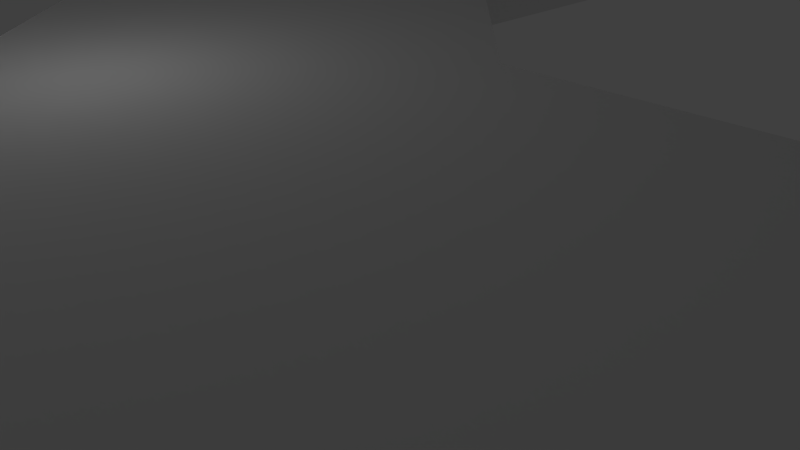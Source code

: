 # Source: pista7.blend  (saved by Blender 2.73.0; exported with 4.5.12 LTS)
import bpy
from mathutils import Matrix  # noqa: F401  (used for matrix-valued properties, if any)

bpy.ops.wm.read_factory_settings(use_empty=True)
scene = bpy.context.scene
scene.name = 'Scene'

# ---- collections
col_collection_1 = bpy.data.collections.new('Collection 1'); scene.collection.children.link(col_collection_1)
col_collection_8 = bpy.data.collections.new('Collection 8'); scene.collection.children.link(col_collection_8)

# ---- materials (node trees are filled in below, after node groups)
mat_material = bpy.data.materials.new('Material')
mat_material.alpha_threshold = 0.0
mat_material.use_transparent_shadow = False
mat_material.roughness = 0.5
mat_material.line_color = (0.0, 0.0, 0.0, 1.0)

# ---- material node trees

# ---- world
world_world = bpy.data.worlds.new('World'); scene.world = world_world
world_world.color = (0.05088, 0.05088, 0.05088)
world_world.use_sun_shadow = False
world_world.sun_shadow_jitter_overblur = 0.0
world_world.cycles.sampling_method = 'MANUAL'
world_world.cycles.sample_map_resolution = 256

# ---- cameras
cam_camera = bpy.data.cameras.new('Camera')
cam_camera.clip_end = 100.0
cam_camera.lens = 35.0
cam_camera.sensor_width = 32.0
cam_camera.sensor_height = 18.0
cam_camera.ortho_scale = 7.314
cam_camera.dof.focus_distance = 0.0
cam_camera.dof.aperture_fstop = 128.0

# ---- lights
light_lamp_009 = bpy.data.lights.new('Lamp.009', 'POINT')
light_lamp_009.transmission_factor = 0.0
light_lamp_009.cutoff_distance = 30.0
light_lamp_009.energy = 100.0
light_lamp_009.shadow_buffer_clip_start = 1.001
light_lamp_009.shadow_soft_size = 0.1
light_lamp_009.shadow_maximum_resolution = 0.006
light_lamp_009.use_absolute_resolution = True
light_lamp_009.cycles.use_multiple_importance_sampling = False
light_lamp_008 = bpy.data.lights.new('Lamp.008', 'POINT')
light_lamp_008.transmission_factor = 0.0
light_lamp_008.cutoff_distance = 30.0
light_lamp_008.energy = 100.0
light_lamp_008.shadow_buffer_clip_start = 1.001
light_lamp_008.shadow_soft_size = 0.1
light_lamp_008.shadow_maximum_resolution = 0.006
light_lamp_008.use_absolute_resolution = True
light_lamp_008.cycles.use_multiple_importance_sampling = False
light_lamp_006 = bpy.data.lights.new('Lamp.006', 'POINT')
light_lamp_006.transmission_factor = 0.0
light_lamp_006.cutoff_distance = 30.0
light_lamp_006.energy = 100.0
light_lamp_006.shadow_buffer_clip_start = 1.001
light_lamp_006.shadow_soft_size = 0.1
light_lamp_006.shadow_maximum_resolution = 0.006
light_lamp_006.use_absolute_resolution = True
light_lamp_006.cycles.use_multiple_importance_sampling = False
light_lamp_004 = bpy.data.lights.new('Lamp.004', 'POINT')
light_lamp_004.transmission_factor = 0.0
light_lamp_004.cutoff_distance = 30.0
light_lamp_004.energy = 100.0
light_lamp_004.shadow_buffer_clip_start = 1.001
light_lamp_004.shadow_soft_size = 0.1
light_lamp_004.shadow_maximum_resolution = 0.006
light_lamp_004.use_absolute_resolution = True
light_lamp_004.cycles.use_multiple_importance_sampling = False
light_lamp_003 = bpy.data.lights.new('Lamp.003', 'POINT')
light_lamp_003.transmission_factor = 0.0
light_lamp_003.cutoff_distance = 30.0
light_lamp_003.energy = 100.0
light_lamp_003.shadow_buffer_clip_start = 1.001
light_lamp_003.shadow_soft_size = 0.1
light_lamp_003.shadow_maximum_resolution = 0.006
light_lamp_003.use_absolute_resolution = True
light_lamp_003.cycles.use_multiple_importance_sampling = False
light_lamp_002 = bpy.data.lights.new('Lamp.002', 'POINT')
light_lamp_002.transmission_factor = 0.0
light_lamp_002.cutoff_distance = 30.0
light_lamp_002.energy = 100.0
light_lamp_002.shadow_buffer_clip_start = 1.001
light_lamp_002.shadow_soft_size = 0.1
light_lamp_002.shadow_maximum_resolution = 0.006
light_lamp_002.use_absolute_resolution = True
light_lamp_002.cycles.use_multiple_importance_sampling = False
light_lamp_001 = bpy.data.lights.new('Lamp.001', 'POINT')
light_lamp_001.transmission_factor = 0.0
light_lamp_001.cutoff_distance = 30.0
light_lamp_001.energy = 100.0
light_lamp_001.shadow_buffer_clip_start = 1.001
light_lamp_001.shadow_soft_size = 0.1
light_lamp_001.shadow_maximum_resolution = 0.006
light_lamp_001.use_absolute_resolution = True
light_lamp_001.cycles.use_multiple_importance_sampling = False
light_lamp = bpy.data.lights.new('Lamp', 'POINT')
light_lamp.transmission_factor = 0.0
light_lamp.cutoff_distance = 30.0
light_lamp.energy = 100.0
light_lamp.shadow_buffer_clip_start = 1.001
light_lamp.shadow_soft_size = 0.1
light_lamp.shadow_maximum_resolution = 0.006
light_lamp.use_absolute_resolution = True
light_lamp.cycles.use_multiple_importance_sampling = False
light_point = bpy.data.lights.new('Point', 'POINT')
light_point.transmission_factor = 0.0
light_point.energy = 100.0
light_point.shadow_buffer_clip_start = 0.5
light_point.shadow_soft_size = 0.1
light_point.shadow_maximum_resolution = 0.006
light_point.use_absolute_resolution = True
light_point.cycles.use_multiple_importance_sampling = False

# ---- meshes
me_cube = bpy.data.meshes.new('Cube')
me_cube.from_pydata([(81.0, -8.0, -1.0), (-1.0, -8.0, -1.0), (-1.0, 8.0, -1.0), (81.0, -8.0, 1.0), (-1.0, -8.0, 1.0), (-1.0, 8.0, 1.0), (122.5, -68.0, -1.0), (113.0, -77.5, -1.0), (97.0, -68.0, -1.0), (97.0, -68.0, 1.0), (81.0, 0.5, 1.0), (89.0, -8.0, 1.0), (94.78, -76.0, 1.0), (81.0, 0.5, -1.0), (86.78, -68.0, 1.0), (89.0, -8.0, -1.0), (81.0, -62.22, 1.0), (102.8, -84.0, 1.0), (68.7, -8.0, -1.0), (68.7, -8.0, 1.0), (81.0, -22.59, -1.0), (81.0, -22.59, 1.0), (121.0, -69.5, -1.0), (129.0, -61.5, -1.0), (113.0, -68.0, -1.0), (113.0, -68.0, 1.0), (119.7, -38.0, -1.0), (121.0, -36.67, -1.0), (113.0, -44.67, -1.0), (135.7, -22.0, -1.0), (197.0, -24.41, -1.0), (189.0, -32.41, -1.0), (129.0, -38.0, -1.0), (129.0, -38.0, 1.0), (89.0, -68.0, 1.0), (106.5, -84.0, -1.0), (97.0, -76.0, 1.0), (114.5, -76.0, 1.0), (122.5, -68.0, 1.0), (89.0, -68.0, -1.0), (121.0, -69.5, 1.0), (106.5, -84.0, 1.0), (97.0, -76.0, -1.0), (129.0, -61.5, 1.0), (113.0, -76.0, -1.0), (129.0, -28.67, 1.0), (119.7, -38.0, 1.0), (121.0, -68.0, -1.0), (127.7, -30.0, 1.0), (113.0, -76.0, 1.0), (135.7, -22.0, 1.0), (121.0, -68.0, 1.0), (113.0, -44.67, 1.0), (121.0, -36.67, 1.0), (205.0, -16.41, -1.0), (183.4, -38.0, -1.0), (189.0, -22.0, -1.0), (189.0, -22.0, 1.0), (121.0, -38.0, 1.0), (189.0, -32.41, 1.0), (183.4, -38.0, 1.0), (129.0, -30.0, 1.0), (205.0, -16.41, 1.0), (121.0, -38.0, -1.0), (191.4, -30.0, 1.0), (129.0, -30.0, -1.0), (199.4, -22.0, 1.0), (197.0, -24.41, 1.0), (129.0, -45.42, 1.0), (129.0, -45.42, -1.0), (183.7, 54.0, -1.0), (205.0, 32.72, -1.0), (189.0, 38.0, -1.0), (189.0, 38.0, 1.0), (157.2, 46.0, -1.0), (149.2, 54.0, -1.0), (143.0, 60.19, -1.0), (165.2, 38.0, -1.0), (152.6, 86.0, -1.0), (159.0, 46.0, 1.0), (151.0, 87.56, -1.0), (159.0, 79.56, -1.0), (159.0, 54.0, -1.0), (159.0, 54.0, 1.0), (136.6, 102.0, -1.0), (151.0, 87.56, 1.0), (119.0, 88.25, -1.0), (116.7, 86.0, -1.0), (143.0, 86.0, -1.0), (143.0, 86.0, 1.0), (124.7, 94.0, -1.0), (127.0, 96.25, -1.0), (127.0, 86.0, -1.0), (127.0, 86.0, 1.0), (51.0, 79.38, -1.0), (49.62, 78.0, -1.0), (111.0, 86.0, -1.0), (111.0, 86.0, 1.0), (57.62, 86.0, 1.0), (43.0, 71.38, 1.0), (111.0, 70.0, -1.0), (111.0, 70.0, 1.0), (51.0, 70.0, -1.0), (51.0, 70.0, 1.0), (35.0, 54.0, -1.0), (35.0, 54.0, 1.0), (35.0, 62.0, 1.0), (35.0, 62.0, -1.0), (0.0, 54.0, -1.0), (0.0, 54.0, 1.0), (0.0, 38.0, -1.0), (0.0, 38.0, 1.0), (-32.0, 14.42, -1.0), (-16.0, 38.0, -1.0), (-16.0, 38.0, 1.0), (-8.0, 38.0, -1.0), (-8.0, 38.0, 1.0), (-9.583, -8.0, -1.0), (-16.0, -1.583, 1.0), (-16.0, 9.0, -1.0), (-16.0, 9.0, 1.0), (189.0, -30.0, 1.0), (191.7, 46.0, 1.0), (197.0, -22.0, 1.0), (199.7, 38.0, 1.0), (197.0, 40.72, 1.0), (189.0, -30.0, -1.0), (183.7, 54.0, 1.0), (205.0, 32.72, 1.0), (197.0, -22.0, -1.0), (189.0, 48.72, 1.0), (137.2, -38.0, 1.0), (137.2, -38.0, -1.0), (189.0, -13.95, -1.0), (189.0, -13.95, 1.0), (180.8, -22.0, 1.0), (180.8, -22.0, -1.0), (181.9, 38.0, 1.0), (181.9, 54.0, 1.0), (181.9, 54.0, -1.0), (181.9, 38.0, -1.0), (189.0, 30.37, -1.0), (189.0, 30.37, 1.0), (197.0, 38.0, 1.0), (165.2, 38.0, 1.0), (189.0, 46.0, 1.0), (143.0, 60.19, 1.0), (151.0, 52.19, 1.0), (197.0, 38.0, -1.0), (159.0, 44.19, 1.0), (157.2, 46.0, 1.0), (189.0, 46.0, -1.0), (149.2, 54.0, 1.0), (143.0, 95.56, 1.0), (151.0, 54.0, 1.0), (136.6, 102.0, 1.0), (159.0, 46.0, -1.0), (144.6, 94.0, 1.0), (151.0, 54.0, -1.0), (152.6, 86.0, 1.0), (159.0, 79.56, 1.0), (165.5, 54.0, 1.0), (165.5, 54.0, -1.0), (159.0, 61.45, -1.0), (159.0, 61.45, 1.0), (143.0, 86.0, -1.0), (143.0, 86.0, 1.0), (127.0, 78.0, 1.0), (143.0, 78.0, 1.0), (135.0, 86.0, 1.0), (127.0, 78.0, -1.0), (143.0, 78.0, -1.0), (135.0, 86.0, -1.0), (143.0, 78.11, -1.0), (151.0, 86.0, 1.0), (132.7, 102.0, -1.0), (143.0, 94.0, 1.0), (127.0, 96.25, 1.0), (132.7, 102.0, 1.0), (151.0, 86.0, -1.0), (124.7, 94.0, 1.0), (116.7, 86.0, 1.0), (143.0, 94.0, -1.0), (119.0, 88.25, 1.0), (127.0, 94.0, -1.0), (35.0, 63.38, -1.0), (57.62, 86.0, -1.0), (119.0, 86.0, -1.0), (41.62, 70.0, 1.0), (127.0, 94.0, 1.0), (35.0, 63.38, 1.0), (119.0, 86.0, 1.0), (51.0, 79.38, 1.0), (49.62, 78.0, 1.0), (119.0, 70.0, 1.0), (119.0, 70.0, -1.0), (51.0, 78.0, 1.0), (103.0, 86.0, 1.0), (103.0, 86.0, -1.0), (43.0, 70.0, 1.0), (51.0, 78.0, -1.0), (43.0, 70.0, -1.0), (27.0, 38.0, -1.0), (27.0, 38.0, 1.0), (43.0, 54.0, 1.0), (35.0, 46.0, 1.0), (51.0, 62.0, -1.0), (51.0, 62.0, 1.0), (59.0, 70.0, -1.0), (59.0, 70.0, 1.0), (43.0, 54.0, -1.0), (35.0, 46.0, -1.0), (-24.0, 6.417, 1.0), (-16.0, 46.0, 1.0), (27.0, 54.0, -1.0), (27.0, 54.0, 1.0), (-24.0, 38.0, 1.0), (-25.58, 8.0, 1.0), (-9.583, -8.0, 1.0), (-16.0, 46.0, -1.0), (-17.58, 0.0, 1.0), (-32.0, 14.42, 1.0), (-24.0, 38.0, -1.0), (-25.58, 8.0, 1.0), (-16.0, 30.0, -1.0), (-16.0, 30.0, 1.0), (-24.0, 8.0, -1.0), (-15.95, 30.0, 1.0), (-16.0, 30.0, 0.9511), (-24.0, 8.0, 1.0), (-16.0, 8.0, 1.0), (-16.0, 8.0, -1.0), (-16.0, 17.0, 1.0), (-16.0, 17.0, -1.0), (73.0, -8.0, -1.0), (73.0, -8.0, 1.0), (81.0, -16.0, -1.0), (81.0, -16.0, 1.0), (137.0, -38.0, -1.0), (105.0, -68.0, 1.0), (137.0, -38.0, 1.0), (105.0, -68.0, -1.0), (113.0, -60.0, -1.0), (97.0, -60.0, -1.0), (97.0, -60.05, 1.0), (113.0, -77.5, 1.0), (97.0, -66.1, 1.0), (113.0, -60.04, 1.0), (129.0, -46.0, -1.0), (129.0, -46.0, 1.0), (181.0, -22.0, 1.0), (181.0, -22.0, -1.0), (181.0, -22.0, -1.0), (181.0, -22.0, -1.0), (181.0, -22.0, -1.0), (181.0, -22.0, 1.0), (181.0, -22.0, 1.0), (167.0, 54.0, -1.0), (167.0, 54.0, 1.0), (89.0, -70.22, 1.0), (97.0, -78.22, 1.0), (-24.0, 8.0, 1.0), (-16.0, 0.0, 1.0), (-24.0, 8.0, -1.0), (-16.0, 0.0, -1.0), (-1.0, 8.0, 1.0), (-1.0, 8.0, -1.0), (-1.0, -8.0, 1.0), (-1.0, -8.0, -1.0), (-1.0, 0.0, 1.0), (-1.0, 0.0, -1.0), (-16.0, 16.0, 1.0), (-16.0, 16.0, -1.0), (-15.96, 16.0, 1.0), (-16.0, 16.0, 0.9774), (-8.125, 0.0, -1.0), (-8.125, 8.0, -1.0), (-8.125, 0.0, 1.0), (-8.125, -8.0, 1.0), (-8.125, 8.0, 1.0), (-8.125, -8.0, -1.0), (92.62, -8.0, 1.0), (76.62, 8.0, 1.0), (89.0, -4.385, 1.0), (97.0, -12.38, 1.0), (81.0, 3.615, 1.0), (84.12, 0.5, 1.0), (97.0, -12.38, -1.0), (76.62, 8.0, -1.0), (81.0, 3.615, -1.0), (84.12, 0.5, -1.0), (92.62, -8.0, -1.0), (89.0, -4.385, -1.0), (81.0, -62.22, -1.0), (102.8, -84.0, -1.0), (89.0, -70.22, -1.0), (94.78, -76.0, -1.0), (86.78, -68.0, -1.0), (97.0, -78.22, -1.0), (114.5, -76.0, -1.0), (127.7, -30.0, -1.0), (129.0, -28.67, -1.0), (199.4, -22.0, -1.0), (191.4, -30.0, -1.0), (197.0, 40.72, -1.0), (191.7, 46.0, -1.0), (199.7, 38.0, -1.0), (189.0, 48.72, -1.0), (159.0, 44.19, -1.0), (151.0, 52.19, -1.0), (143.0, 95.56, -1.0), (144.6, 94.0, -1.0), (41.62, 70.0, -1.0), (43.0, 71.38, -1.0), (27.0, 54.0, 0.02558), (25.62, 54.0, 1.0), (-32.0, 31.7, 1.0), (28.45, 54.0, -1.0), (25.62, 54.0, -1.0), (-16.0, 47.7, 1.0), (-24.0, 39.7, 1.0), (-25.7, 38.0, 1.0), (-17.7, 46.0, 1.0), (-9.7, 54.0, 1.0), (-32.0, 31.7, -1.0), (-9.7, 54.0, -1.0), (-17.7, 46.0, -1.0), (-25.7, 38.0, -1.0), (-24.0, 39.7, -1.0), (-16.0, 47.7, -1.0), (-25.58, 8.0, -1.0), (-16.0, -1.583, -1.0), (-24.0, 6.417, -1.0), (-25.58, 8.0, -1.0), (-17.58, 0.0, -1.0)], [(287, 290), (289, 292), (290, 288)], [(289, 13, 0, 18, 1, 2, 288), (20, 293, 16, 21, 3, 237, 236, 0), (0, 15, 291, 287, 8, 39, 297, 293, 20), (296, 42, 298), (287, 284, 246, 9, 8), (15, 292, 291), (0, 13, 290, 292, 15), (13, 289, 290), (36, 12, 260), (298, 42, 8, 241, 24, 44, 7, 35, 294), (22, 47, 6), (6, 47, 24, 28, 26, 63, 32, 69, 23), (297, 39, 295), (39, 8, 42, 296, 295), (7, 44, 299), (44, 24, 47, 22, 299), (51, 40, 38), (25, 49, 37, 40, 51), (49, 245, 37), (23, 69, 248, 249, 68, 43), (24, 25, 52, 28), (46, 58, 53), (62, 54, 71, 128), (121, 59, 64), (57, 123, 66, 62, 128, 124, 143, 73, 142, 134), (252, 254, 136), (134, 133, 251, 253, 255, 250), (45, 61, 33, 131, 60, 59, 121, 57, 255, 256, 50), (57, 121, 64, 67, 123), (123, 67, 66), (65, 300, 301), (32, 63, 27, 300, 65), (63, 26, 27), (27, 26, 28, 52, 46, 53, 48, 45, 50, 29, 301, 300), (30, 129, 302), (302, 129, 56, 133, 141, 72, 148, 306, 71, 54), (305, 151, 307), (141, 142, 73, 72), (139, 140, 77, 308, 156, 82, 162), (257, 258, 161, 138, 139, 162), (82, 158, 75, 76, 88, 179, 78, 81, 163), (311, 182, 310), (76, 146, 89, 88), (164, 163, 81, 160), (310, 182, 88, 92, 184, 91, 175, 84), (88, 89, 93, 92), (86, 187, 87), (195, 194, 101, 100), (96, 100, 102, 200, 94, 186, 198), (100, 101, 103, 102), (97, 181, 87, 96), (313, 201, 312), (312, 201, 102, 206, 210, 104, 107, 185), (205, 105, 215, 315, 109, 111, 203), (104, 211, 202, 110, 108, 318, 214, 317), (202, 203, 111, 110), (314, 317, 214), (108, 110, 115, 113, 219, 329, 325), (109, 108, 325, 323), (328, 222, 327), (110, 111, 116, 115), (127, 70, 139, 138), (31, 126, 303), (126, 56, 129, 30, 303), (32, 33, 240, 238), (57, 134, 250), (133, 56, 251), (72, 73, 137, 140), (307, 151, 72, 140, 139, 70), (73, 145, 130, 127, 138, 137), (133, 134, 142, 141), (141, 142, 137, 140), (137, 142, 73), (141, 140, 72), (145, 122, 130), (73, 143, 125, 122, 145), (143, 124, 125), (155, 84, 175, 178), (306, 148, 304), (148, 72, 151, 305, 304), (174, 159, 85), (140, 137, 144, 77), (137, 138, 161, 83, 79, 149, 144), (158, 309, 75), (82, 156, 74, 309, 158), (156, 308, 74), (89, 174, 85, 157, 176), (152, 154, 83, 164, 160, 159, 174, 89, 146), (176, 157, 153), (74, 308, 77, 144, 149, 150, 147, 152, 146, 76, 75, 309), (258, 257, 163, 164), (172, 165, 173), (92, 93, 169, 166, 165, 172), (170, 92, 172), (166, 169, 168), (93, 167, 169), (172, 169, 167, 170), (171, 168, 169, 172, 173), (78, 179, 80), (179, 88, 182, 311, 80), (106, 190, 315, 215, 105), (91, 184, 90), (184, 92, 187, 86, 90), (199, 99, 188), (196, 192, 193), (89, 176, 153, 155, 178, 177, 189, 93), (189, 177, 180), (93, 189, 180, 183, 191), (191, 183, 181), (103, 196, 193, 99, 199), (170, 167, 194, 195), (93, 191, 181, 97, 101, 194, 167), (96, 87, 187, 92, 170, 195, 100), (97, 96, 198, 186, 98, 197), (86, 87, 181, 183, 180, 177, 178, 175, 91, 90), (101, 97, 197, 98, 192, 196, 103), (103, 199, 188, 190, 106, 105, 204, 207), (94, 200, 95), (200, 102, 201, 313, 95), (204, 105, 205), (206, 102, 208), (103, 207, 209), (102, 103, 209, 208), (104, 210, 211), (206, 208, 209, 207, 204, 205, 203, 202, 211, 210), (314, 214, 318, 315), (329, 219, 326), (219, 113, 222, 328, 326), (218, 117, 280, 278), (116, 227, 228, 224, 115), (114, 113, 224, 228, 225), (228, 227, 225), (113, 115, 224), (116, 114, 225, 227), (120, 230, 231, 119, 233, 113, 114, 232), (334, 264, 331), (3, 0, 234, 235), (235, 234, 236, 237), (0, 3, 237, 236), (3, 235, 237), (0, 236, 234), (239, 241, 243, 244), (19, 4, 1, 18, 0, 234, 235, 3), (239, 247, 242, 241), (9, 239, 244), (239, 25, 247), (24, 241, 242), (241, 8, 243), (32, 132, 248), (33, 32, 248, 249), (131, 33, 249), (55, 60, 131, 132), (302, 54, 62, 66, 67, 64, 59, 60, 55, 31, 303, 30), (132, 248, 249, 131), (32, 65, 301, 29, 253, 254, 252, 56, 126, 31, 55, 132), (253, 29, 50, 256, 255), (256, 255, 135), (164, 83, 258), (82, 163, 257), (34, 14, 259), (112, 330, 333, 332, 334, 331, 117, 218, 118, 220, 212, 223, 217, 221), (226, 330, 333, 263, 231), (275, 276, 266, 270), (333, 263, 332), (263, 231, 264, 334, 332), (262, 220, 118), (327, 222, 113, 233, 119, 231, 226, 330, 112, 324), (266, 265, 269, 267, 268, 270), (277, 278, 267, 269), (279, 277, 269, 265), (280, 275, 270, 268), (278, 280, 268, 267), (274, 271, 273), (231, 230, 271, 274, 272), (276, 272, 274, 273, 279), (276, 231, 272), (265, 266, 276, 279), (230, 279, 273, 271), (331, 264, 275, 280, 117), (230, 262, 277, 279), (264, 231, 276, 275), (281, 283, 11), (282, 5, 4, 19, 3, 10, 285), (285, 10, 286), (10, 3, 11, 283, 286), (25, 51, 38, 43, 68, 33, 58, 46, 52), (284, 281, 11, 3, 21, 16, 14, 34, 9, 246), (282, 288, 2, 5), (9, 36, 260, 17, 41, 245, 49, 25, 239), (9, 34, 259, 12, 36), (287, 288, 282, 284), (288, 287, 291, 292, 290, 289), (281, 284, 282, 285, 286, 283), (58, 33, 61, 48, 53), (17, 294, 35, 41), (48, 61, 45), (7, 299, 22, 6, 23, 43, 38, 40, 37, 245, 41, 35), (294, 298, 296, 295, 297, 293, 16, 260, 17), (12, 259, 14, 16, 17, 260), (294, 293, 297, 295, 296, 298), (149, 79, 150), (79, 83, 154, 147, 150), (311, 310, 84, 155, 153, 157, 85, 159, 160, 81, 78, 80), (147, 154, 152), (70, 127, 130, 122, 125, 124, 128, 71, 306, 304, 305, 307), (215, 314, 315), (105, 104, 317, 314, 215), (216, 320, 321), (315, 318, 108, 109), (317, 214, 318, 185, 107, 104), (312, 185, 318, 315, 190, 188, 99, 193, 192, 98, 186, 94, 95, 313), (213, 319, 322), (111, 109, 323, 319, 213, 114, 116), (114, 213, 322, 320, 216), (316, 324, 112, 221), (262, 118, 218, 278, 277), (114, 216, 321, 316, 221, 217, 229, 230, 120, 232), (261, 223, 212), (230, 261, 212, 220, 262), (217, 229, 230, 261, 223), (316, 321, 320, 322, 319, 323, 325, 329, 326, 328, 327, 324)])
_uv = me_cube.uv_layers.new(name='UVMap')
_uv.uv.foreach_set('vector', [0.9701, 0.1952, 0.9701, 0.1952, 0.9701, 0.1952, 0.9701, 0.1952, 0.9701, 0.1952, 0.9701, 0.1952, 0.9701, 0.1952, 0.318, 0.8028, 0.3791, 0.8212, 0.4565, 0.8579, 0.2921, 0.8063, 0.2932, 0.8029, 0.2681, 0.7946, 0.2702, 0.7883, 0.2953, 0.7967, 0.9701, 0.1952, 0.9701, 0.1952, 0.9701, 0.1952, 0.9701, 0.1952, 0.9701, 0.1952, 0.9701, 0.1952, 0.9701, 0.1952, 0.9701, 0.1952, 0.9701, 0.1952, 0.9701, 0.1952, 0.9701, 0.1952, 0.9701, 0.1952, 0.34, 0.01868, 0.3279, 0.01214, 0.4817, 0.01214, 0.6528, 0.01782, 0.6524, 0.02906, 0.9701, 0.1952, 0.9701, 0.1952, 0.9701, 0.1952, 0.9701, 0.1952, 0.9701, 0.1952, 0.9701, 0.1952, 0.9701, 0.1952, 0.9701, 0.1952, 0.9701, 0.1952, 0.9701, 0.1952, 0.9701, 0.1952, 0.2296, 0.3684, 0.2647, 0.4503, 0.1928, 0.4485, 0.9701, 0.1952, 0.9701, 0.1952, 0.9701, 0.1952, 0.9701, 0.1952, 0.9701, 0.1952, 0.9701, 0.1952, 0.9701, 0.1952, 0.9701, 0.1952, 0.9701, 0.1952, 0.9701, 0.1952, 0.9701, 0.1952, 0.9701, 0.1952, 0.9701, 0.1952, 0.9701, 0.1952, 0.9701, 0.1952, 0.9701, 0.1952, 0.9702, 0.1952, 0.9702, 0.1952, 0.9701, 0.1953, 0.9701, 0.1952, 0.9701, 0.1952, 0.9701, 0.1952, 0.9701, 0.1952, 0.9701, 0.1952, 0.9701, 0.1952, 0.9701, 0.1952, 0.9701, 0.1952, 0.9701, 0.1952, 0.9701, 0.1952, 0.9701, 0.1952, 0.9701, 0.1952, 0.9701, 0.1952, 0.9701, 0.1952, 0.9701, 0.1952, 0.9701, 0.1952, 0.9701, 0.1952, 0.9701, 0.1952, 0.3433, 0.4687, 0.3115, 0.4687, 0.3433, 0.4257, 0.3212, 0.7438, 0.1273, 0.7438, 0.1273, 0.6948, 0.285, 0.4817, 0.3212, 0.4817, 0.1732, 0.6985, 0.1414, 0.6985, 0.1732, 0.6555, 0.2166, 0.7108, 0.2226, 7.074e-05, 0.2316, 0.9983, 0.2324, 0.9997, 0.232, 0.9999, 0.2193, 0.9999, 3.875e-05, 0.0078, 0.0001167, 3.888e-05, 0.09064, 0.0009483, 0.09056, 0.008709, 0.2928, 0.3157, 0.3223, 0.2862, 0.3518, 0.3157, 0.2969, 0.9591, 0.296, 0.9578, 0.329, 0.9371, 0.3298, 0.9384, 0.1645, 0.6232, 0.1397, 0.5705, 0.2172, 0.5674, 0.00579, 0.6314, 0.00579, 0.452, 0.00579, 0.398, 0.09756, 0.2725, 0.9036, 0.2725, 0.9902, 0.391, 0.9902, 0.452, 0.9902, 0.6314, 0.8651, 0.6314, 0.1379, 0.6314, 0.9693, 0.1974, 0.9689, 0.1969, 0.9689, 0.198, 0.4684, 0.003975, 0.4684, 0.01174, 0.4244, 0.01206, 0.4242, 0.01206, 0.4243, 0.004301, 0.4235, 0.003511, 0.0318, 0.496, 0.0318, 0.4666, 0.0318, 0.2892, 0.1613, 0.2892, 0.89, 0.2892, 0.9782, 0.4132, 0.9782, 0.4666, 0.9801, 0.6413, 0.8558, 0.6439, 0.8514, 0.6439, 0.137, 0.6439, 0.2469, 0.7985, 0.1645, 0.6232, 0.2172, 0.5674, 0.3974, 0.5603, 0.4222, 0.6131, 0.4222, 0.6131, 0.3974, 0.5603, 0.4749, 0.5573, 0.9702, 0.1953, 0.9702, 0.1953, 0.9702, 0.1953, 0.9701, 0.1953, 0.9702, 0.1952, 0.9702, 0.1952, 0.9702, 0.1953, 0.9702, 0.1953, 0.9702, 0.1952, 0.9702, 0.1952, 0.9702, 0.1952, 0.3529, 0.0624, 0.2943, 0.0624, 2.497e-05, 0.0624, 2.497e-05, 2.497e-05, 0.2943, 2.497e-05, 0.3529, 2.497e-05, 0.6471, 2.497e-05, 0.7057, 2.521e-05, 1.0, 2.497e-05, 1.0, 0.0624, 0.7057, 0.0624, 0.6471, 0.0624, 0.9737, 0.1942, 0.9716, 0.1933, 0.9733, 0.1926, 0.9733, 0.1926, 0.9716, 0.1933, 0.9698, 0.1968, 0.9425, 0.1805, 0.7129, 0.1422, 0.6829, 0.1407, 0.6825, 0.1371, 0.6826, 0.1377, 0.7086, 0.1434, 0.9497, 0.1861, 0.6751, 0.1385, 0.6737, 0.1384, 0.6728, 0.1379, 0.05404, 0.2225, 0.05165, 0.2225, 0.05165, 0.2134, 0.05404, 0.2134, 0.6616, 0.1339, 0.6666, 0.1392, 0.6459, 0.1365, 0.6369, 0.1325, 0.6364, 0.1316, 0.6329, 0.1283, 0.642, 0.1257, 0.3656, 0.9141, 0.3664, 0.9154, 0.3765, 0.9093, 0.3564, 0.9217, 0.3556, 0.9204, 7.074e-05, 0.3448, 0.6329, 0.1283, 0.6275, 0.1309, 0.6272, 0.1314, 0.6088, 0.1302, 0.5379, 0.118, 0.5461, 0.1118, 0.5468, 0.1108, 0.5676, 0.1104, 0.6176, 0.1204, 0.5331, 0.1114, 0.5317, 0.1117, 0.5314, 0.111, 0.8998, 0.008543, 0.8997, 0.0007808, 0.9999, 3.875e-05, 1.0, 0.007801, 0.1692, 0.03098, 0.1692, 1.837e-05, 0.4497, 1.785e-05, 0.4497, 0.03098, 0.5314, 0.111, 0.5317, 0.1117, 0.5379, 0.118, 0.4957, 0.1054, 0.501, 0.1046, 0.5016, 0.1041, 0.5127, 0.1047, 0.5192, 0.106, 0.5379, 0.118, 0.5387, 0.1063, 0.4966, 0.1015, 0.4957, 0.1054, 0.4892, 0.1018, 0.4878, 0.1017, 0.4851, 0.1006, 0.2643, 0.02913, 0.2643, 0.03691, 0.2332, 0.03691, 0.2332, 0.02913, 0.4783, 0.09769, 0.4714, 0.1045, 0.2572, 0.06336, 0.2634, 0.05626, 0.2639, 0.05542, 0.2897, 0.05471, 0.4518, 0.07752, 0.2332, 0.02913, 0.2332, 0.03691, 3.877e-05, 0.03691, 3.875e-05, 0.02913, 2.655e-05, 2.712e-05, 0.2025, 2.712e-05, 0.2025, 0.07051, 2.655e-05, 0.07051, 0.2519, 0.05658, 0.2509, 0.05679, 0.2503, 0.05628, 0.2503, 0.05628, 0.2509, 0.05679, 0.2572, 0.06336, 0.2469, 0.05693, 0.2295, 0.05174, 0.2248, 0.04927, 0.2369, 0.05187, 0.2387, 0.05221, 0.9929, 0.1569, 0.9929, 0.3115, 0.8383, 0.3115, 0.8116, 0.3115, 0.3164, 0.3115, 0.3164, 0.002268, 0.8383, 0.002267, 0.2248, 0.04927, 0.2191, 0.05192, 0.1974, 0.04919, 0.1271, 0.03624, 0.1307, 0.02702, 0.1992, 0.04134, 0.2029, 0.04211, 0.2069, 0.04341, 0.1801, 0.03699, 0.1801, 0.04476, 0.07514, 0.04476, 0.07514, 0.03699, 0.2033, 0.04431, 0.2069, 0.04341, 0.2029, 0.04211, 0.1307, 0.02702, 0.1271, 0.03624, 0.1101, 0.02776, 0.0973, 0.02665, 0.1008, 0.02639, 0.1017, 0.02666, 0.1151, 0.02742, 0.6375, 0.8672, 0.6375, 0.8782, 0.584, 0.8782, 0.584, 0.8672, 0.09216, 0.02474, 0.09107, 0.02448, 0.09069, 0.02402, 0.07514, 0.03699, 0.07514, 0.04476, 0.04406, 0.04476, 0.04406, 0.03699, 0.3552, 0.9225, 0.3544, 0.9211, 0.3556, 0.9204, 0.3564, 0.9217, 0.9738, 0.1965, 0.9738, 0.1968, 0.9751, 0.1967, 0.9738, 0.1968, 0.9698, 0.1968, 0.9716, 0.1933, 0.9737, 0.1942, 0.9751, 0.1967, 0.9701, 0.1953, 0.9701, 0.1952, 0.9706, 0.1952, 0.9706, 0.1953, 0.3705, 0.6679, 0.5541, 0.6599, 0.3053, 0.923, 0.9425, 0.1805, 0.9698, 0.1968, 0.9685, 0.1975, 0.05404, 0.2134, 0.05165, 0.2134, 0.05165, 0.2049, 0.05404, 0.2049, 0.6728, 0.1379, 0.6737, 0.1384, 0.6829, 0.1407, 0.6666, 0.1392, 0.6616, 0.1339, 0.664, 0.1347, 0.2763, 0.1106, 0.3316, 0.1682, 0.3503, 0.1878, 0.3487, 0.2624, 0.3357, 0.2748, 0.2252, 0.1595, 0.4684, 0.01174, 0.4684, 0.003975, 0.6404, 0.002701, 0.6404, 0.01046, 0.6404, 0.01046, 0.6404, 0.002701, 0.6808, 0.002402, 0.6809, 0.01016, 0.2252, 0.1595, 0.2236, 0.05562, 0.2763, 0.1106, 0.03909, 0.2135, 0.05154, 0.2135, 0.04576, 0.2197, 0.3316, 0.1682, 0.3511, 0.1495, 0.3503, 0.1878, 0.2763, 0.1106, 0.334, 0.05532, 0.3527, 0.0749, 0.3511, 0.1495, 0.3316, 0.1682, 0.334, 0.05532, 0.3535, 0.03656, 0.3527, 0.0749, 0.9409, 0.03098, 0.9409, 1.76e-05, 1.0, 1.76e-05, 1.0, 0.03098, 0.6826, 0.1377, 0.6825, 0.1371, 0.6809, 0.1377, 0.6825, 0.1371, 0.6829, 0.1407, 0.6737, 0.1384, 0.6751, 0.1385, 0.6809, 0.1377, 0.334, 0.7189, 0.3452, 0.7081, 0.3448, 0.7301, 0.6809, 0.01016, 0.6808, 0.002402, 0.7457, 0.001922, 0.7457, 0.009684, 0.2252, 0.1595, 0.3357, 0.2748, 0.2178, 0.3878, 0.1706, 0.433, 0.1154, 0.3754, 0.1029, 0.3624, 0.1048, 0.275, 0.6275, 0.1309, 0.6286, 0.1311, 0.6272, 0.1314, 0.6329, 0.1283, 0.6364, 0.1316, 0.6355, 0.1317, 0.6286, 0.1311, 0.6275, 0.1309, 0.6364, 0.1316, 0.6369, 0.1325, 0.6355, 0.1317, 0.2763, 0.7741, 0.334, 0.7189, 0.3448, 0.7301, 0.3428, 0.821, 0.3316, 0.8318, 0.09995, 0.5008, 0.113, 0.4883, 0.1706, 0.433, 0.222, 0.4867, 0.3472, 0.6173, 0.3452, 0.7081, 0.334, 0.7189, 0.2763, 0.7741, 0.09809, 0.5882, 0.3316, 0.8318, 0.3428, 0.821, 0.3423, 0.843, 0.3605, 0.06374, 0.2791, 0.06374, 2.524e-05, 0.06374, 2.549e-05, 2.622e-05, 0.2791, 2.622e-05, 0.3605, 2.573e-05, 0.6395, 2.524e-05, 0.7209, 2.524e-05, 1.0, 2.573e-05, 1.0, 0.06374, 0.7209, 0.06374, 0.6395, 0.06374, 1.766e-05, 0.03098, 1.76e-05, 1.811e-05, 0.1692, 1.837e-05, 0.1692, 0.03098, 0.003407, 0.2127, 0.02295, 0.2165, 0.0001808, 0.2135, 0.4957, 0.1054, 0.4966, 0.1015, 0.003347, 0.2124, 0.02295, 0.2049, 0.02295, 0.2165, 0.003407, 0.2127, 0.4902, 0.1034, 0.4957, 0.1054, 0.4956, 0.104, 0.5035, 7.482e-05, 0.5599, 0.05654, 0.447, 0.05654, 0.5, 0.5, 0.5, 0.25, 0.7499, 0.5, 0.3522, 0.02913, 0.3522, 0.0369, 0.3082, 0.03691, 0.3082, 0.02913, 0.3963, 0.02914, 0.3961, 0.03691, 0.3522, 0.0369, 0.3522, 0.02913, 0.3958, 0.02913, 0.5468, 0.1108, 0.5461, 0.1118, 0.5447, 0.1115, 0.5461, 0.1118, 0.5379, 0.118, 0.5317, 0.1117, 0.5331, 0.1114, 0.5447, 0.1115, 0.352, 0.3241, 0.3799, 0.352, 5.932e-05, 0.352, 0.02796, 0.3241, 0.19, 0.1621, 0.5016, 0.1041, 0.501, 0.1046, 0.4987, 0.1039, 0.501, 0.1046, 0.4957, 0.1054, 0.4878, 0.1017, 0.4892, 0.1018, 0.4987, 0.1039, 0.3664, 0.3664, 0.3894, 0.3894, 0.3434, 0.3894, 0.6333, 0.3665, 0.6563, 0.3895, 0.6103, 0.3895, 0.2763, 0.7741, 0.3316, 0.8318, 0.3423, 0.843, 0.3404, 0.9339, 0.3129, 0.9602, 0.2318, 0.9585, 0.2163, 0.9423, 0.161, 0.8846, 0.5, 0.7499, 0.5, 0.8204, 0.4296, 0.7499, 0.5, 0.5, 0.5, 0.7499, 0.4296, 0.7499, 0.2501, 0.5704, 0.25, 0.5, 0.25, 0.5, 0.2501, 0.5704, 0.1796, 0.5, 0.8379, 0.1621, 0.9999, 0.3241, 0.972, 0.352, 0.7039, 0.352, 0.6759, 0.3241, 0.3082, 0.02913, 0.3082, 0.03691, 0.2643, 0.03691, 0.2643, 0.02913, 0.5, 0.5, 0.25, 0.5, 0.1796, 0.5, 0.0001003, 0.5, 9.998e-05, 0.0001003, 0.25, 9.998e-05, 0.5, 0.25, 0.4783, 0.09769, 0.4851, 0.1006, 0.4878, 0.1017, 0.4957, 0.1054, 0.4902, 0.1034, 0.4807, 0.1015, 0.4714, 0.1045, 1.0, 1.944e-05, 1.0, 0.03749, 0.8501, 0.03749, 1.936e-05, 0.03749, 1.943e-05, 1.941e-05, 0.8501, 1.936e-05, 0.3149, 0.07051, 0.2025, 0.07051, 0.2025, 2.712e-05, 0.3149, 2.683e-05, 0.6012, 2.655e-05, 0.7136, 2.683e-05, 1.0, 2.712e-05, 1.0, 0.07051, 0.7136, 0.07051, 0.6012, 0.07051, 0.985, 0.6394, 0.985, 0.8824, 0.8635, 0.8824, 0.1744, 0.8824, 0.07383, 0.7818, 0.07383, 0.7609, 0.07383, 0.6394, 0.8379, 0.1621, 0.6759, 0.3241, 0.648, 0.352, 0.3799, 0.352, 0.352, 0.3241, 0.19, 0.1621, 0.352, 5.932e-05, 0.6759, 5.943e-05, 0.2639, 0.05542, 0.2634, 0.05626, 0.2623, 0.05614, 0.2634, 0.05626, 0.2572, 0.06336, 0.2509, 0.05679, 0.2519, 0.05658, 0.2623, 0.05614, 0.352, 5.932e-05, 0.19, 0.1621, 0.02796, 5.937e-05, 0.2469, 0.05693, 0.2572, 0.06336, 0.2557, 0.05868, 0.8379, 0.1621, 0.6759, 5.943e-05, 0.9999, 5.954e-05, 0.2572, 0.06336, 0.2586, 0.05121, 0.2562, 0.05561, 0.2557, 0.05868, 0.2248, 0.04927, 0.2295, 0.05174, 0.2191, 0.05192, 0.3483, 0.03699, 0.3923, 0.03699, 0.3923, 0.04476, 0.3483, 0.04476, 0.5, 0.3021, 0.304, 0.6246, 0.8383, 0.002267, 0.1801, 0.03699, 0.2191, 0.05192, 0.2295, 0.05174, 0.7865, 0.8726, 0.7865, 0.8782, 0.7789, 0.8782, 0.7789, 0.8672, 0.1017, 0.02666, 0.1008, 0.02639, 0.09986, 0.02625, 0.1008, 0.02639, 0.0973, 0.02665, 0.09107, 0.02448, 0.09216, 0.02474, 0.09986, 0.02625, 4.827e-05, 0.233, 4.838e-05, 4.835e-05, 0.1699, 4.835e-05, 0.1699, 0.233, 0.04406, 0.04476, 0.000249, 0.04476, 3.875e-05, 0.04457, 9.951e-05, 0.03699, 0.04406, 0.03699, 0.09798, 0.02265, 0.0973, 0.02665, 0.09808, 0.02581, 0.09815, 0.02341, 0.09815, 0.02382, 0.09815, 0.02341, 0.09854, 0.02287, 0.09815, 0.02382, 0.0973, 0.02665, 0.1101, 0.02776, 0.09808, 0.02581, 0.4592, 0.7697, 0.2794, 0.9557, 0.1949, 0.7779, 0.198, 0.7746, 0.526, 0.06676, 0.5279, 0.06676, 0.5279, 0.07047, 0.526, 0.07047, 0.5111, 0.07047, 0.4721, 0.07047, 0.4721, 0.06676, 0.5111, 0.06676, 0.01888, 0.00379, 0.02096, 0.004206, 0.02096, 0.004206, 0.08306, 0.2049, 0.08306, 0.2073, 0.07349, 0.2073, 0.07349, 0.2049, 0.2326, 0.7827, 0.2346, 0.7764, 0.2702, 0.7883, 0.2681, 0.7946, 0.06371, 0.2049, 0.06371, 0.2073, 0.05414, 0.2073, 0.05414, 0.2049, 0.5441, 0.7836, 0.3834, 0.611, 0.6208, 0.6229, 0.02306, 0.2117, 0.02982, 0.2049, 0.02982, 0.2184, 0.044, 0.05337, 0.044, 0.06114, 3.875e-05, 0.06114, 0.00017, 0.05337, 0.219, 0.7782, 7.538e-05, 0.7052, 0.00217, 0.6989, 0.2211, 0.7719, 0.4855, 7.538e-05, 0.2346, 0.7764, 0.2326, 0.7827, 0.246, 0.7874, 0.044, 0.05337, 0.08785, 0.05337, 0.08796, 0.06114, 0.044, 0.06114, 0.6602, 0.6469, 0.6602, 0.3279, 0.9773, 0.6469, 0.6602, 0.3279, 0.6602, 0.008928, 0.9777, 0.008928, 0.9701, 0.1952, 0.9701, 0.1952, 0.9701, 0.1952, 0.9701, 0.1952, 0.9701, 0.1952, 0.9701, 0.1952, 0.9701, 0.1953, 0.9701, 0.1955, 0.97, 0.1952, 0.9701, 0.1952, 0.9701, 0.1953, 0.97, 0.1952, 0.97, 0.1952, 0.3818, 0.3721, 0.6182, 0.3721, 0.6182, 0.6024, 0.2702, 0.974, 0.2711, 0.9754, 0.2401, 0.9949, 0.2393, 0.9935, 0.9497, 0.1861, 0.2969, 0.9591, 0.00579, 0.398, 0.3974, 0.5603, 0.2172, 0.5674, 0.1397, 0.5705, 0.89, 0.2892, 0.2702, 0.974, 0.9738, 0.1965, 0.9751, 0.1967, 0.9737, 0.1942, 0.9733, 0.1926, 0.2393, 0.9935, 0.2316, 0.9983, 0.2324, 0.9997, 0.2401, 0.9949, 0.9701, 0.1953, 0.9702, 0.1953, 0.9702, 0.1953, 0.9703, 0.1954, 0.9701, 0.1964, 0.9689, 0.1969, 0.9693, 0.1974, 0.9698, 0.1968, 0.9738, 0.1968, 0.9738, 0.1965, 0.9736, 0.1958, 0.9701, 0.1955, 0.4242, 0.01206, 0.2483, 0.01029, 0.2484, 0.002534, 0.4241, 0.004299, 0.4243, 0.004301, 0.08358, 0.2049, 0.084, 0.2049, 0.08316, 0.2049, 0.222, 0.4867, 0.1706, 0.433, 0.2283, 0.3778, 0.6329, 0.1283, 0.6176, 0.1204, 0.6506, 0.1343, 0.4885, 0.3749, 0.5236, 0.4568, 0.4516, 0.455, 0.394, 0.02486, 0.2814, 0.02485, 0.2809, 0.02485, 0.2531, 0.02485, 0.1405, 0.02485, 0.1127, 0.02485, 1.576e-05, 0.02484, 1.632e-05, 1.576e-05, 0.1127, 1.826e-05, 0.1405, 1.886e-05, 0.2531, 2.121e-05, 0.2809, 2.181e-05, 0.2814, 2.939e-05, 0.394, 3.153e-05, 0.0174, 0.001788, 0.01396, 0.001434, 0.008405, 0.001687, 0.01048, 0.002103, 0.02096, 0.004206, 0.02096, 0.004206, 0.02096, 0.004206, 0.02096, 0.004206, 0.02096, 0.004206, 0.008405, 0.001687, 0.01048, 0.002103, 0.01048, 0.002103, 0.01048, 0.002103, 0.02096, 0.004206, 0.02096, 0.004206, 0.01888, 0.00379, 0.01048, 0.002103, 0.5106, 0.3405, 0.477, 0.3068, 0.5443, 0.3068, 0.09069, 0.02402, 0.09107, 0.02448, 0.0973, 0.02665, 0.03618, 0.005154, 0.02096, 0.004206, 0.02096, 0.004206, 0.0174, 0.001788, 0.01601, 0.001444, 0.02511, 0.004211, 0.07214, 0.01748, 0.02096, 0.004206, 0.02059, 0.003487, 0.02059, 0.003487, 0.02059, 0.003487, 0.02096, 0.004206, 0.02096, 0.004206, 0.6702, 0.5, 0.8404, 0.3298, 0.9999, 0.4894, 0.8297, 0.6595, 0.5, 0.6702, 0.6702, 0.5, 0.8297, 0.6595, 0.6595, 0.8297, 0.02096, 0.004206, 0.02096, 0.004206, 0.02096, 0.004206, 0.02096, 0.004206, 0.1699, 0.233, 0.1699, 4.835e-05, 1.0, 4.827e-05, 1.0, 0.233, 0.0206, 0.003495, 0.02059, 0.003487, 0.02059, 0.003487, 0.02096, 0.004206, 0.02059, 0.003487, 0.02059, 0.003487, 0.0206, 0.003495, 0.02096, 0.004206, 0.507, 0.06304, 0.5278, 0.06304, 0.5279, 0.06671, 0.5278, 0.06675, 0.507, 0.06675, 0.02096, 0.004206, 0.02096, 0.004206, 0.02096, 0.004206, 0.4938, 0.06675, 0.4938, 0.06304, 0.507, 0.06304, 0.507, 0.06675, 0.38, 0.5064, 0.1181, 0.7629, 0.1181, 0.2416, 0.1228, 0.2371, 0.02096, 0.004206, 0.02096, 0.004206, 0.02096, 0.004206, 0.02096, 0.004206, 0.02096, 0.004206, 0.3405, 0.5106, 0.5106, 0.3405, 0.6702, 0.5, 0.5, 0.6702, 0.02096, 0.004206, 0.02096, 0.004206, 0.02096, 0.004206, 0.02096, 0.004206, 0.3419, 0.573, 0.4243, 0.5771, 0.3977, 0.6329, 0.4917, 0.07773, 0.4917, 0.957, 0.2577, 0.957, 0.2577, 0.1674, 0.2577, 0.02806, 0.3747, 0.02806, 0.4233, 0.02806, 0.6097, 0.5798, 0.5837, 0.6343, 0.5356, 0.5827, 0.5837, 0.6343, 0.5211, 0.7655, 0.3977, 0.6329, 0.4243, 0.5771, 0.5356, 0.5827, 0.3433, 0.6985, 0.3433, 0.4687, 0.3433, 0.4257, 0.4815, 0.2389, 0.8231, 0.2389, 0.9809, 0.2389, 0.9809, 0.4687, 0.9809, 0.5069, 0.8391, 0.6985, 0.908, 0.6334, 0.9779, 0.7033, 0.9779, 0.7609, 0.9779, 0.8883, 0.7454, 0.8883, 0.1142, 0.8883, 0.02212, 0.7963, 0.02212, 0.7609, 0.02212, 0.6334, 0.05232, 0.6334, 0.2222, 0.01214, 0.2222, 0.01787, 3.878e-05, 0.01787, 3.875e-05, 0.01214, 0.6602, 0.6469, 0.3413, 0.6469, 0.2526, 0.6469, 0.02228, 0.4165, 0.02228, 0.2682, 0.2816, 0.008928, 0.3413, 0.008928, 0.6602, 0.008928, 0.6602, 0.3279, 0.3623, 0.08021, 0.4885, 0.3749, 0.4516, 0.455, 0.2647, 0.4503, 0.2296, 0.3684, 1.0, 0.0694, 2.634e-05, 0.0694, 2.647e-05, 2.634e-05, 1.0, 2.634e-05, 0.9701, 0.1952, 0.0, 0.0, 0.9701, 0.1952, 0.9701, 0.1952, 0.9701, 0.1952, 0.9701, 0.1952, 0.8773, 0.9127, 0.0, 0.0, 0.5704, 0.05943, 0.5517, 0.5594, 0.4104, 0.5524, 0.3059, 0.5471, 0.3223, 0.2862, 0.5, 0.1085, 0.6777, 0.2862, 0.6482, 0.3157, 0.3518, 0.3157, 0.1844, 0.9999, 0.1844, 0.9983, 0.1874, 0.9983, 0.1874, 0.9999, 0.6482, 0.3157, 0.6777, 0.2862, 0.7072, 0.3157, 0.9701, 0.1952, 0.9701, 0.1952, 0.9701, 0.1952, 0.9701, 0.1952, 0.9701, 0.1952, 0.2193, 0.9999, 0.3433, 0.4257, 0.3115, 0.4687, 0.1732, 0.6555, 0.1414, 0.6985, 0.08116, 0.2816, 0.1874, 0.9983, 2.598e-05, 2.66e-05, 0.2653, 2.61e-05, 0.3674, 2.623e-05, 0.6326, 2.573e-05, 0.7347, 2.561e-05, 1.0, 2.548e-05, 1.0, 0.06496, 0.2653, 0.06496, 2.548e-05, 0.06496, 0.4576, 0.4453, 0.5207, 0.4469, 0.1542, 0.7038, 0.0, 0.0, 0.2831, 0.6135, 0.2937, 0.4412, 0.9701, 0.1952, 0.0, 0.0, 0.9701, 0.1952, 0.9701, 0.1952, 0.9701, 0.1952, 0.9701, 0.1952, 0.1029, 0.3624, 0.1154, 0.3754, 0.1024, 0.3879, 0.1154, 0.3754, 0.1706, 0.433, 0.113, 0.4883, 0.1005, 0.4753, 0.1024, 0.3879, 0.7657, 1.76e-05, 0.8, 1.76e-05, 0.9409, 1.76e-05, 0.9409, 0.03098, 0.8, 0.03098, 0.7657, 0.03098, 0.6248, 0.03098, 0.5906, 0.03098, 0.4497, 0.03098, 0.4497, 1.785e-05, 0.5906, 1.785e-05, 0.6248, 1.76e-05, 0.1005, 0.4753, 0.113, 0.4883, 0.09995, 0.5008, 0.664, 0.1347, 0.3552, 0.9225, 0.3503, 0.1878, 0.3511, 0.1495, 0.3527, 0.0749, 0.3535, 0.03656, 0.9036, 0.2725, 0.329, 0.9371, 0.6826, 0.1377, 0.6809, 0.1377, 0.6751, 0.1385, 0.6728, 0.1379, 0.7865, 0.8672, 0.7865, 0.8726, 0.7789, 0.8672, 0.2244, 0.05052, 0.2248, 0.04927, 0.2069, 0.04341, 0.2033, 0.04431, 0.2037, 0.04641, 0.2095, 0.2293, 0.2272, 0.2677, 0.1711, 0.269, 0.7789, 0.8672, 0.7789, 0.8782, 0.6375, 0.8782, 0.6375, 0.8672, 0.2029, 0.04211, 0.1992, 0.04134, 0.0, 0.0, 0.2369, 0.05187, 0.2248, 0.04927, 0.2069, 0.04341, 0.5, 0.04421, 0.2931, 0.04421, 2.119e-05, 0.04421, 2.102e-05, 2.14e-05, 0.2931, 2.102e-05, 0.5, 2.106e-05, 0.5431, 2.115e-05, 0.75, 2.102e-05, 0.793, 2.102e-05, 1.0, 2.127e-05, 1.0, 0.04421, 0.793, 0.04421, 0.75, 0.04421, 0.5431, 0.04421, 0.4733, 0.2231, 0.491, 0.2615, 0.4349, 0.2628, 0.3164, 0.002268, 0.3164, 0.3115, 0.1289, 0.3115, 0.007105, 0.1898, 0.007105, 0.1569, 0.007105, 0.002268, 0.1617, 0.002268, 0.3903, 0.04231, 0.4733, 0.2231, 0.4349, 0.2628, 0.2272, 0.2677, 0.2095, 0.2293, 0.6085, 3.533e-05, 0.6085, 0.02486, 0.394, 0.02486, 0.394, 3.153e-05, 0.5106, 0.3405, 0.5443, 0.3068, 0.8108, 0.3003, 0.8404, 0.3298, 0.6702, 0.5, 0.9563, 0.02331, 0.9563, 0.2667, 0.9563, 0.3184, 0.7647, 0.5101, 0.2389, 0.5101, 0.04365, 0.3149, 0.04365, 0.2667, 0.04365, 0.02332, 0.07407, 0.02332, 0.3175, 0.02332, 0.1703, 0.3405, 0.1366, 0.3068, 0.2039, 0.3068, 0.3405, 0.5106, 0.1703, 0.3405, 0.2039, 0.3068, 0.477, 0.3068, 0.5106, 0.3405, 0.1054, 0.319, 0.1054, 0.2759, 0.0, 0.0, 0.05268, 0.2468, 0.0631, 0.2956, 0.6085, 3.533e-05, 0.7191, 3.731e-05, 0.749, 3.784e-05, 0.8596, 3.99e-05, 0.8894, 4.042e-05, 1.0, 4.216e-05, 1.0, 0.02487, 0.8894, 0.02487, 0.8596, 0.02487, 0.749, 0.02486, 0.7191, 0.02486, 0.6085, 0.02486])
me_cube.materials.append(mat_material)
me_cube.use_remesh_preserve_volume = False
me_cube.use_remesh_preserve_attributes = False
me_cube.use_mirror_vertex_groups = False
me_cube.update()

# ---- objects
ob_lamp_009 = bpy.data.objects.new('Lamp.009', light_lamp_009)
ob_lamp_008 = bpy.data.objects.new('Lamp.008', light_lamp_008)
ob_lamp_006 = bpy.data.objects.new('Lamp.006', light_lamp_006)
ob_lamp_004 = bpy.data.objects.new('Lamp.004', light_lamp_004)
ob_lamp_003 = bpy.data.objects.new('Lamp.003', light_lamp_003)
ob_lamp_002 = bpy.data.objects.new('Lamp.002', light_lamp_002)
ob_lamp_001 = bpy.data.objects.new('Lamp.001', light_lamp_001)
ob_cube = bpy.data.objects.new('Cube', me_cube)
ob_lamp = bpy.data.objects.new('Lamp', light_lamp)
ob_camera = bpy.data.objects.new('Camera', cam_camera)
ob_point = bpy.data.objects.new('Point', light_point)

# ---- transforms, parenting, visibility, modifiers, constraints
ob_lamp_009.location = (-7.873, 43.56, 13.18)
ob_lamp_009.rotation_euler = (0.6503, 0.05522, 1.866)
ob_lamp_009.lock_rotations_4d = False
ob_lamp_009.empty_display_type = 'ARROWS'
ob_lamp_009.color = (0.0, 0.0, 0.0, 0.0)
ob_lamp_009.lineart.crease_threshold = 0.0
ob_lamp_008.location = (43.86, 63.63, 20.08)
ob_lamp_008.rotation_euler = (0.6503, 0.05522, 1.866)
ob_lamp_008.lock_rotations_4d = False
ob_lamp_008.empty_display_type = 'ARROWS'
ob_lamp_008.color = (0.0, 0.0, 0.0, 0.0)
ob_lamp_008.lineart.crease_threshold = 0.0
ob_lamp_006.location = (129.6, 88.95, 18.15)
ob_lamp_006.rotation_euler = (0.6503, 0.05522, 1.866)
ob_lamp_006.lock_rotations_4d = False
ob_lamp_006.empty_display_type = 'ARROWS'
ob_lamp_006.color = (0.0, 0.0, 0.0, 0.0)
ob_lamp_006.lineart.crease_threshold = 0.0
ob_lamp_004.location = (191.0, 32.1, 25.37)
ob_lamp_004.rotation_euler = (0.6503, 0.05522, 1.866)
ob_lamp_004.lock_rotations_4d = False
ob_lamp_004.empty_display_type = 'ARROWS'
ob_lamp_004.color = (0.0, 0.0, 0.0, 0.0)
ob_lamp_004.lineart.crease_threshold = 0.0
ob_lamp_003.location = (192.8, -18.77, 25.06)
ob_lamp_003.rotation_euler = (0.6503, 0.05522, 1.866)
ob_lamp_003.lock_rotations_4d = False
ob_lamp_003.empty_display_type = 'ARROWS'
ob_lamp_003.color = (0.0, 0.0, 0.0, 0.0)
ob_lamp_003.lineart.crease_threshold = 0.0
ob_lamp_002.location = (91.36, -63.58, 22.11)
ob_lamp_002.rotation_euler = (0.6503, 0.05522, 1.866)
ob_lamp_002.lock_rotations_4d = False
ob_lamp_002.empty_display_type = 'ARROWS'
ob_lamp_002.color = (0.0, 0.0, 0.0, 0.0)
ob_lamp_002.lineart.crease_threshold = 0.0
ob_lamp_001.location = (82.88, -1.155, 15.59)
ob_lamp_001.rotation_euler = (0.6503, 0.05522, 1.866)
ob_lamp_001.lock_rotations_4d = False
ob_lamp_001.empty_display_type = 'ARROWS'
ob_lamp_001.color = (0.0, 0.0, 0.0, 0.0)
ob_lamp_001.lineart.crease_threshold = 0.0
ob_cube.location = (0.0, 0.0, 0.0)
ob_cube.lock_rotations_4d = False
ob_cube.empty_display_type = 'ARROWS'
ob_cube.lineart.crease_threshold = 0.0
ob_lamp.location = (-13.68, 1.005, 5.904)
ob_lamp.rotation_euler = (0.6503, 0.05522, 1.866)
ob_lamp.lock_rotations_4d = False
ob_lamp.empty_display_type = 'ARROWS'
ob_lamp.color = (0.0, 0.0, 0.0, 0.0)
ob_lamp.lineart.crease_threshold = 0.0
ob_camera.location = (4.123, -6.508, 6.437)
ob_camera.rotation_euler = (1.109, 0.01082, 0.8149)
ob_camera.lock_rotations_4d = False
ob_camera.empty_display_type = 'ARROWS'
ob_camera.color = (0.0, 0.0, 0.0, 0.0)
ob_camera.display_type = 'WIRE'
ob_camera.lineart.crease_threshold = 0.0
ob_point.location = (68.96, 0.0, 18.36)
ob_point.lineart.crease_threshold = 0.0

# ---- collection membership
col_collection_1.objects.link(ob_lamp_009)
col_collection_1.objects.link(ob_lamp_008)
col_collection_1.objects.link(ob_lamp_006)
col_collection_1.objects.link(ob_lamp_004)
col_collection_1.objects.link(ob_lamp_003)
col_collection_1.objects.link(ob_lamp_002)
col_collection_1.objects.link(ob_lamp_001)
col_collection_1.objects.link(ob_cube)
col_collection_1.objects.link(ob_lamp)
col_collection_1.objects.link(ob_camera)
col_collection_8.objects.link(ob_point)

# ---- scene / render settings (as saved in the file)
scene.camera = ob_camera
scene.frame_start = 1; scene.frame_end = 250; scene.frame_set(1)
scene.render.engine = 'BLENDER_EEVEE_NEXT'
scene.render.resolution_percentage = 50
scene.render.dither_intensity = 0.0
scene.cycles.use_denoising = False
scene.cycles.samples = 10
scene.cycles.sampling_pattern = 'TABULATED_SOBOL'
scene.cycles.light_sampling_threshold = 0.0
scene.cycles.use_adaptive_sampling = False
scene.cycles.use_light_tree = False
scene.cycles.blur_glossy = 0.0
scene.cycles.pixel_filter_type = 'GAUSSIAN'
scene.cycles.sample_clamp_indirect = 0.0
scene.view_settings.view_transform = 'Standard'
bpy.context.view_layer.update()
